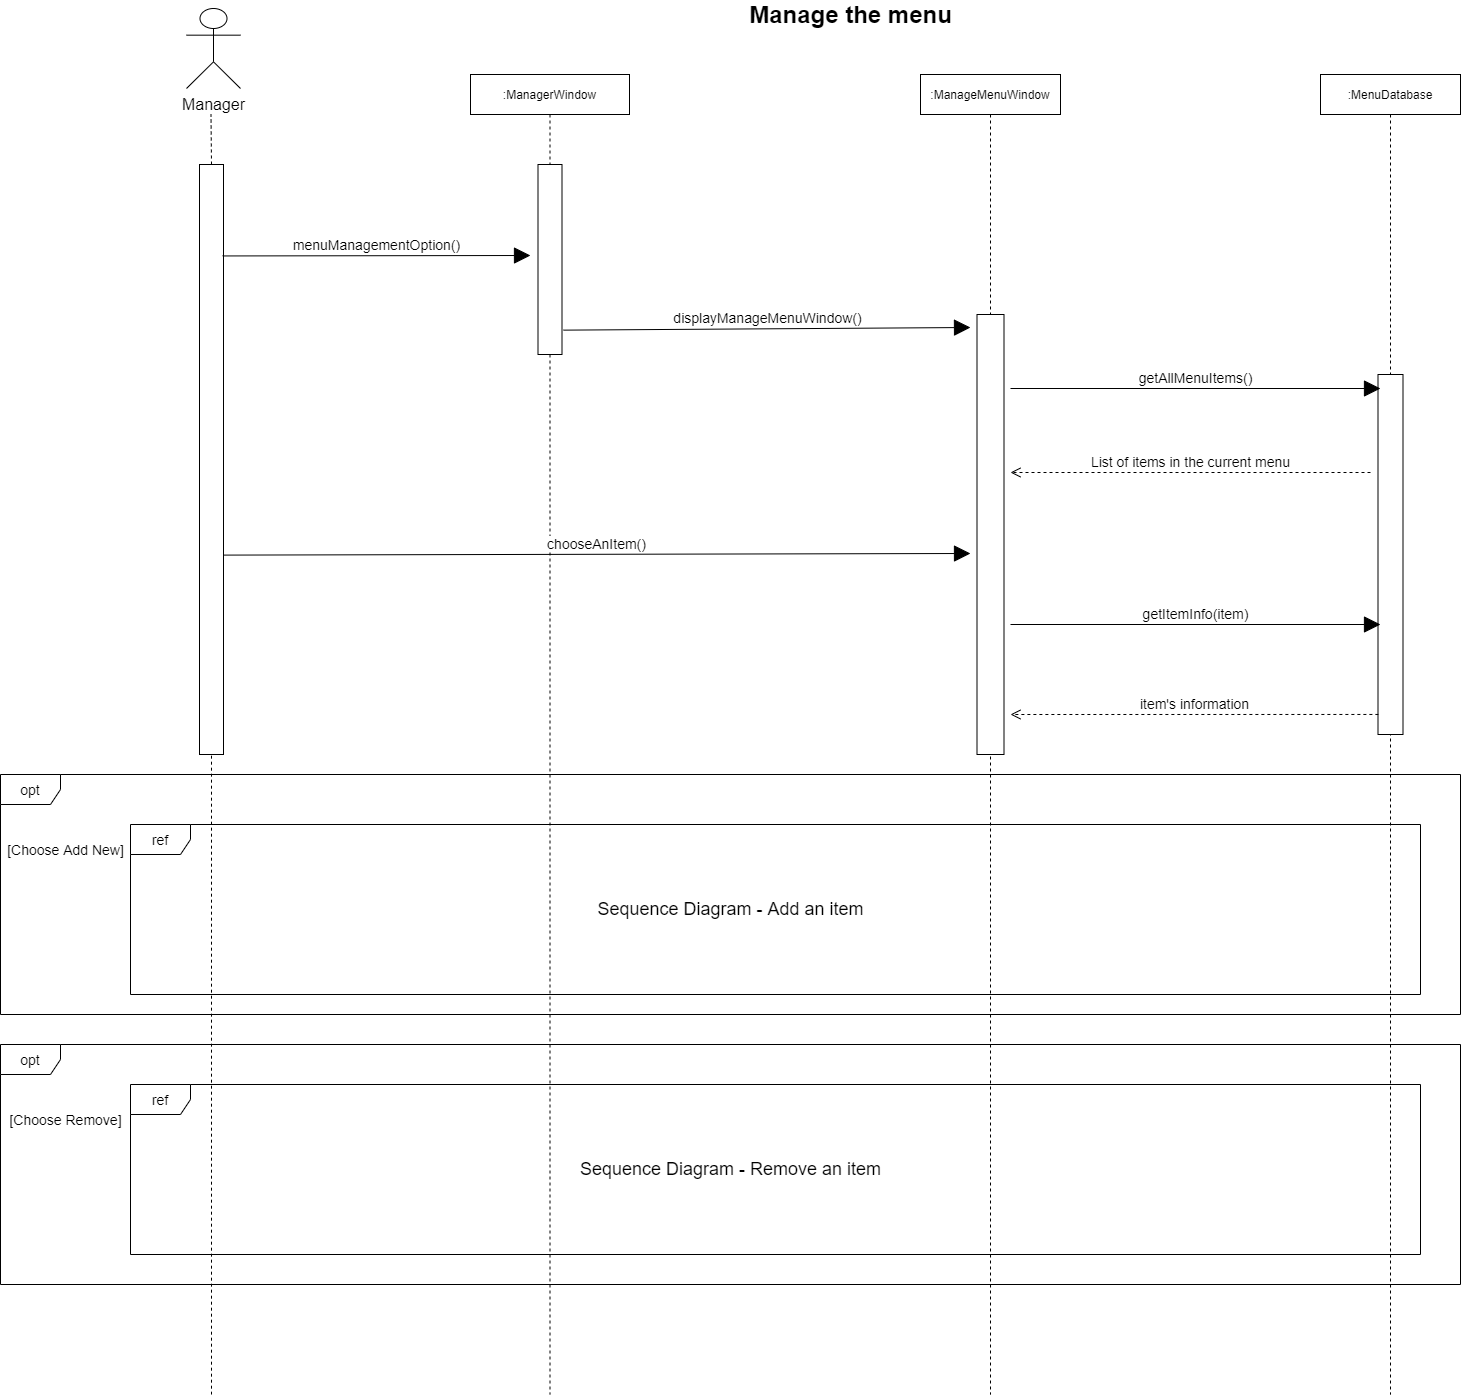

The diagram above was exported from draw.io. Its source (the exported page's mxGraphModel, read from the mxfile embedded in the PNG):
<mxGraphModel dx="2128" dy="585" grid="1" gridSize="10" guides="1" tooltips="1" connect="1" arrows="1" fold="1" page="1" pageScale="1" pageWidth="850" pageHeight="1100" math="0" shadow="0">
  <root>
    <mxCell id="6VF4vsNAia5mWuWU8bZB-0" />
    <mxCell id="6VF4vsNAia5mWuWU8bZB-1" parent="6VF4vsNAia5mWuWU8bZB-0" />
    <mxCell id="JDTlT0el_gaF4rsTWzox-5" value=":MenuDatabase" style="shape=umlLifeline;perimeter=lifelinePerimeter;container=1;collapsible=0;recursiveResize=0;rounded=0;shadow=0;strokeWidth=1;" parent="6VF4vsNAia5mWuWU8bZB-1" vertex="1">
      <mxGeometry x="1030" y="80" width="140" height="1320" as="geometry" />
    </mxCell>
    <mxCell id="JDTlT0el_gaF4rsTWzox-6" value="" style="points=[];perimeter=orthogonalPerimeter;rounded=0;shadow=0;strokeWidth=1;" parent="JDTlT0el_gaF4rsTWzox-5" vertex="1">
      <mxGeometry x="57.5" y="300" width="25" height="360" as="geometry" />
    </mxCell>
    <mxCell id="JDTlT0el_gaF4rsTWzox-7" value="&lt;font size=&quot;3&quot;&gt;Manager&lt;/font&gt;" style="shape=umlActor;verticalLabelPosition=bottom;verticalAlign=top;html=1;outlineConnect=0;hachureGap=4;pointerEvents=0;" parent="6VF4vsNAia5mWuWU8bZB-1" vertex="1">
      <mxGeometry x="-104" y="14" width="54" height="80" as="geometry" />
    </mxCell>
    <mxCell id="JDTlT0el_gaF4rsTWzox-8" value="" style="points=[];perimeter=orthogonalPerimeter;rounded=0;shadow=0;strokeWidth=1;" parent="6VF4vsNAia5mWuWU8bZB-1" vertex="1">
      <mxGeometry x="-91" y="170" width="24" height="590" as="geometry" />
    </mxCell>
    <mxCell id="JDTlT0el_gaF4rsTWzox-9" value="" style="endArrow=none;dashed=1;html=1;startSize=14;endSize=14;sourcePerimeterSpacing=8;targetPerimeterSpacing=8;" parent="6VF4vsNAia5mWuWU8bZB-1" edge="1">
      <mxGeometry width="50" height="50" relative="1" as="geometry">
        <mxPoint x="-79" y="170" as="sourcePoint" />
        <mxPoint x="-79.5" y="120" as="targetPoint" />
      </mxGeometry>
    </mxCell>
    <mxCell id="JDTlT0el_gaF4rsTWzox-16" value=":ManagerWindow" style="shape=umlLifeline;perimeter=lifelinePerimeter;container=1;collapsible=0;recursiveResize=0;rounded=0;shadow=0;strokeWidth=1;" parent="6VF4vsNAia5mWuWU8bZB-1" vertex="1">
      <mxGeometry x="180" y="80" width="159" height="1320" as="geometry" />
    </mxCell>
    <mxCell id="JDTlT0el_gaF4rsTWzox-19" value="" style="points=[];perimeter=orthogonalPerimeter;rounded=0;shadow=0;strokeWidth=1;" parent="JDTlT0el_gaF4rsTWzox-16" vertex="1">
      <mxGeometry x="67.5" y="90" width="24" height="190" as="geometry" />
    </mxCell>
    <mxCell id="JDTlT0el_gaF4rsTWzox-17" value=":ManageMenuWindow" style="shape=umlLifeline;perimeter=lifelinePerimeter;container=1;collapsible=0;recursiveResize=0;rounded=0;shadow=0;strokeWidth=1;" parent="6VF4vsNAia5mWuWU8bZB-1" vertex="1">
      <mxGeometry x="630" y="80" width="140" height="1320" as="geometry" />
    </mxCell>
    <mxCell id="JDTlT0el_gaF4rsTWzox-26" value="" style="points=[];perimeter=orthogonalPerimeter;rounded=0;shadow=0;strokeWidth=1;" parent="JDTlT0el_gaF4rsTWzox-17" vertex="1">
      <mxGeometry x="56.5" y="240" width="27" height="440" as="geometry" />
    </mxCell>
    <mxCell id="JDTlT0el_gaF4rsTWzox-30" value="&lt;font style=&quot;font-size: 14px&quot;&gt;menuManagementOption()&lt;/font&gt;" style="html=1;verticalAlign=bottom;endArrow=block;startSize=14;endSize=14;sourcePerimeterSpacing=8;targetPerimeterSpacing=8;exitX=0.963;exitY=0.155;exitDx=0;exitDy=0;exitPerimeter=0;" parent="6VF4vsNAia5mWuWU8bZB-1" source="JDTlT0el_gaF4rsTWzox-8" edge="1">
      <mxGeometry width="80" relative="1" as="geometry">
        <mxPoint x="-60" y="263" as="sourcePoint" />
        <mxPoint x="240" y="261" as="targetPoint" />
      </mxGeometry>
    </mxCell>
    <mxCell id="JDTlT0el_gaF4rsTWzox-31" value="&lt;font style=&quot;font-size: 14px&quot;&gt;displayManageMenuWindow()&lt;/font&gt;" style="html=1;verticalAlign=bottom;endArrow=block;startSize=14;endSize=14;sourcePerimeterSpacing=8;targetPerimeterSpacing=8;exitX=1.055;exitY=0.856;exitDx=0;exitDy=0;exitPerimeter=0;" parent="6VF4vsNAia5mWuWU8bZB-1" edge="1">
      <mxGeometry width="80" relative="1" as="geometry">
        <mxPoint x="272.82000000000016" y="335.64" as="sourcePoint" />
        <mxPoint x="680" y="333" as="targetPoint" />
      </mxGeometry>
    </mxCell>
    <mxCell id="JDTlT0el_gaF4rsTWzox-49" value="&lt;span style=&quot;font-size: 24px&quot;&gt;&lt;b&gt;Manage the menu&lt;/b&gt;&lt;/span&gt;" style="text;html=1;align=center;verticalAlign=middle;resizable=0;points=[];autosize=1;strokeColor=none;fillColor=none;" parent="6VF4vsNAia5mWuWU8bZB-1" vertex="1">
      <mxGeometry x="450" y="10" width="220" height="20" as="geometry" />
    </mxCell>
    <mxCell id="JDTlT0el_gaF4rsTWzox-51" value="&lt;font style=&quot;font-size: 14px&quot;&gt;List of items in the current menu&lt;/font&gt;" style="html=1;verticalAlign=bottom;endArrow=open;dashed=1;endSize=8;sourcePerimeterSpacing=8;targetPerimeterSpacing=8;" parent="6VF4vsNAia5mWuWU8bZB-1" edge="1">
      <mxGeometry relative="1" as="geometry">
        <mxPoint x="1080" y="478" as="sourcePoint" />
        <mxPoint x="720" y="478" as="targetPoint" />
      </mxGeometry>
    </mxCell>
    <mxCell id="JDTlT0el_gaF4rsTWzox-52" value="&lt;font style=&quot;font-size: 14px&quot;&gt;chooseAnItem()&lt;/font&gt;" style="html=1;verticalAlign=bottom;endArrow=block;startSize=14;endSize=14;sourcePerimeterSpacing=8;targetPerimeterSpacing=8;exitX=1.002;exitY=0.641;exitDx=0;exitDy=0;exitPerimeter=0;" parent="6VF4vsNAia5mWuWU8bZB-1" edge="1">
      <mxGeometry width="80" relative="1" as="geometry">
        <mxPoint x="-66.95199999999977" y="560.6000000000001" as="sourcePoint" />
        <mxPoint x="680" y="559" as="targetPoint" />
      </mxGeometry>
    </mxCell>
    <mxCell id="JDTlT0el_gaF4rsTWzox-53" value="&lt;font style=&quot;font-size: 14px&quot;&gt;item's information&lt;/font&gt;" style="html=1;verticalAlign=bottom;endArrow=open;dashed=1;endSize=8;sourcePerimeterSpacing=8;targetPerimeterSpacing=8;exitX=0.015;exitY=0.961;exitDx=0;exitDy=0;exitPerimeter=0;" parent="6VF4vsNAia5mWuWU8bZB-1" edge="1">
      <mxGeometry relative="1" as="geometry">
        <mxPoint x="1087.875" y="719.96" as="sourcePoint" />
        <mxPoint x="720" y="720" as="targetPoint" />
      </mxGeometry>
    </mxCell>
    <mxCell id="JDTlT0el_gaF4rsTWzox-56" value="" style="endArrow=none;dashed=1;html=1;rounded=0;fontSize=24;edgeStyle=orthogonalEdgeStyle;exitX=0.5;exitY=1.002;exitDx=0;exitDy=0;exitPerimeter=0;" parent="6VF4vsNAia5mWuWU8bZB-1" source="JDTlT0el_gaF4rsTWzox-8" edge="1">
      <mxGeometry width="50" height="50" relative="1" as="geometry">
        <mxPoint x="-79" y="831.3199999999997" as="sourcePoint" />
        <mxPoint x="-79" y="1400" as="targetPoint" />
      </mxGeometry>
    </mxCell>
    <mxCell id="OXVAL50EuTfcv3Pa4f3N-0" value="&lt;font style=&quot;font-size: 14px&quot;&gt;getAllMenuItems()&lt;/font&gt;" style="html=1;verticalAlign=bottom;endArrow=block;startSize=14;endSize=14;sourcePerimeterSpacing=8;targetPerimeterSpacing=8;" parent="6VF4vsNAia5mWuWU8bZB-1" edge="1">
      <mxGeometry width="80" relative="1" as="geometry">
        <mxPoint x="720" y="394" as="sourcePoint" />
        <mxPoint x="1090" y="394" as="targetPoint" />
      </mxGeometry>
    </mxCell>
    <mxCell id="OXVAL50EuTfcv3Pa4f3N-1" value="&lt;font style=&quot;font-size: 14px&quot;&gt;getItemInfo(item)&lt;/font&gt;" style="html=1;verticalAlign=bottom;endArrow=block;startSize=14;endSize=14;sourcePerimeterSpacing=8;targetPerimeterSpacing=8;" parent="6VF4vsNAia5mWuWU8bZB-1" edge="1">
      <mxGeometry width="80" relative="1" as="geometry">
        <mxPoint x="720" y="630" as="sourcePoint" />
        <mxPoint x="1090" y="630" as="targetPoint" />
      </mxGeometry>
    </mxCell>
    <mxCell id="LsMnmfZTJNb4cmPMhF21-0" value="opt" style="shape=umlFrame;whiteSpace=wrap;html=1;fontSize=14;" parent="6VF4vsNAia5mWuWU8bZB-1" vertex="1">
      <mxGeometry x="-290" y="780" width="1460" height="240" as="geometry" />
    </mxCell>
    <mxCell id="kPQ2MfmY7PdJxCaNyvBU-0" value="opt" style="shape=umlFrame;whiteSpace=wrap;html=1;fontSize=14;" parent="6VF4vsNAia5mWuWU8bZB-1" vertex="1">
      <mxGeometry x="-290" y="1050" width="1460" height="240" as="geometry" />
    </mxCell>
    <mxCell id="kPQ2MfmY7PdJxCaNyvBU-1" value="ref" style="shape=umlFrame;whiteSpace=wrap;html=1;fontSize=14;" parent="6VF4vsNAia5mWuWU8bZB-1" vertex="1">
      <mxGeometry x="-160" y="830" width="1290" height="170" as="geometry" />
    </mxCell>
    <mxCell id="kPQ2MfmY7PdJxCaNyvBU-2" value="ref" style="shape=umlFrame;whiteSpace=wrap;html=1;fontSize=14;" parent="6VF4vsNAia5mWuWU8bZB-1" vertex="1">
      <mxGeometry x="-160" y="1090" width="1290" height="170" as="geometry" />
    </mxCell>
    <mxCell id="kPQ2MfmY7PdJxCaNyvBU-3" value="&lt;span style=&quot;font-size: 18px&quot;&gt;Sequence Diagram - Add an item&lt;/span&gt;" style="text;html=1;align=center;verticalAlign=middle;resizable=0;points=[];autosize=1;strokeColor=none;fillColor=none;" parent="6VF4vsNAia5mWuWU8bZB-1" vertex="1">
      <mxGeometry x="300" y="905" width="280" height="20" as="geometry" />
    </mxCell>
    <mxCell id="kPQ2MfmY7PdJxCaNyvBU-4" value="&lt;span style=&quot;font-size: 18px&quot;&gt;Sequence Diagram - Remove an item&lt;/span&gt;" style="text;html=1;align=center;verticalAlign=middle;resizable=0;points=[];autosize=1;strokeColor=none;fillColor=none;" parent="6VF4vsNAia5mWuWU8bZB-1" vertex="1">
      <mxGeometry x="280" y="1165" width="320" height="20" as="geometry" />
    </mxCell>
    <mxCell id="kPQ2MfmY7PdJxCaNyvBU-6" value="&lt;font style=&quot;font-size: 14px&quot;&gt;[Choose Add New]&lt;/font&gt;" style="text;html=1;align=center;verticalAlign=middle;resizable=0;points=[];autosize=1;strokeColor=none;fillColor=none;fontSize=18;" parent="6VF4vsNAia5mWuWU8bZB-1" vertex="1">
      <mxGeometry x="-290" y="840" width="130" height="30" as="geometry" />
    </mxCell>
    <mxCell id="e8NVdKSGQYw5J19FGa6Z-0" value="&lt;font style=&quot;font-size: 14px&quot;&gt;[Choose Remove]&lt;/font&gt;" style="text;html=1;align=center;verticalAlign=middle;resizable=0;points=[];autosize=1;strokeColor=none;fillColor=none;fontSize=18;" parent="6VF4vsNAia5mWuWU8bZB-1" vertex="1">
      <mxGeometry x="-290" y="1110" width="130" height="30" as="geometry" />
    </mxCell>
  </root>
</mxGraphModel>